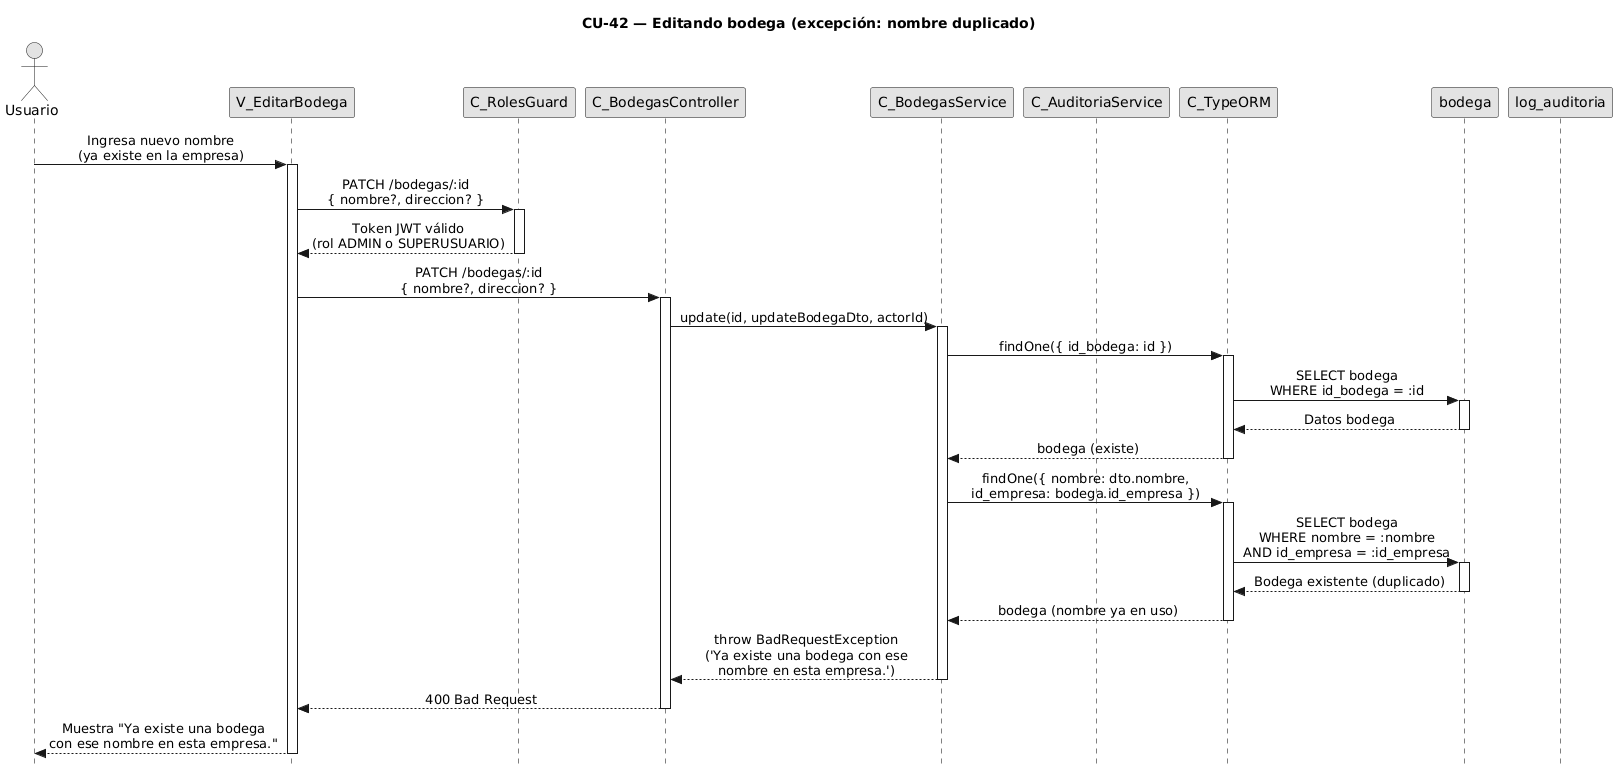

The diagram above was rendered by PlantUML. Its source (embedded in the PNG):
@startuml CU42-exc-nombre-duplicado
title CU-42 — Editando bodega (excepción: nombre duplicado)

skinparam style strictuml
skinparam monochrome true
skinparam shadowing false
skinparam sequenceMessageAlign center
skinparam sequence {
  MessageAlign center
  LifeLineBorderColor black
}
hide footbox

actor "Usuario" as user
participant "V_EditarBodega" as view
participant "C_RolesGuard" as guard
participant "C_BodegasController" as ctrl
participant "C_BodegasService" as svc
participant "C_AuditoriaService" as aud
participant "C_TypeORM" as orm
participant "bodega" as bent
participant "log_auditoria" as aent

user -> view : Ingresa nuevo nombre\n(ya existe en la empresa)
activate view

view -> guard : PATCH /bodegas/:id\n{ nombre?, direccion? }
activate guard
guard --> view : Token JWT válido\n(rol ADMIN o SUPERUSUARIO)
deactivate guard

view -> ctrl : PATCH /bodegas/:id\n{ nombre?, direccion? }
activate ctrl

ctrl -> svc : update(id, updateBodegaDto, actorId)
activate svc

svc -> orm : findOne({ id_bodega: id })
activate orm

orm -> bent : SELECT bodega\nWHERE id_bodega = :id
activate bent
bent --> orm : Datos bodega
deactivate bent

orm --> svc : bodega (existe)
deactivate orm

svc -> orm : findOne({ nombre: dto.nombre,\nid_empresa: bodega.id_empresa })
activate orm

orm -> bent : SELECT bodega\nWHERE nombre = :nombre\nAND id_empresa = :id_empresa
activate bent
bent --> orm : Bodega existente (duplicado)
deactivate bent

orm --> svc : bodega (nombre ya en uso)
deactivate orm

svc --> ctrl : throw BadRequestException\n('Ya existe una bodega con ese\nnombre en esta empresa.')
deactivate svc

ctrl --> view : 400 Bad Request
deactivate ctrl

view --> user : Muestra "Ya existe una bodega\ncon ese nombre en esta empresa."
deactivate view

@enduml